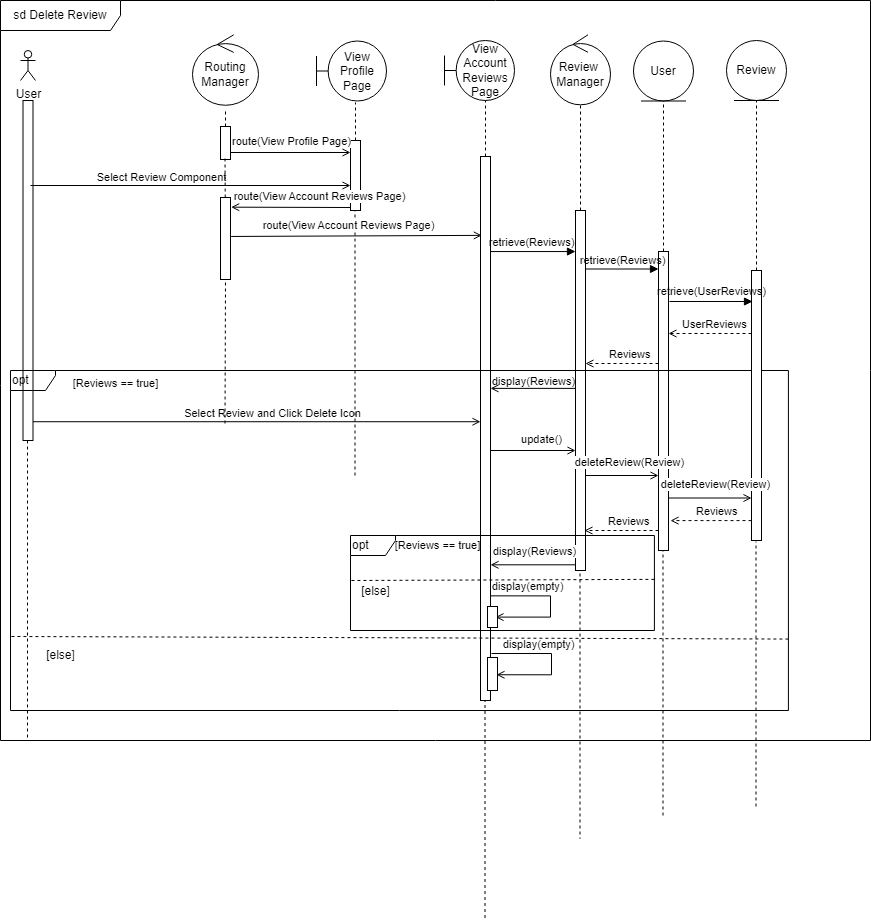

The diagram above was exported from draw.io. Its source (the exported page's mxGraphModel, read from the mxfile embedded in the PNG):
<mxGraphModel dx="1050" dy="549" grid="1" gridSize="10" guides="1" tooltips="1" connect="1" arrows="1" fold="1" page="1" pageScale="1" pageWidth="827" pageHeight="1169" math="0" shadow="0">
  <root>
    <mxCell id="0" />
    <mxCell id="1" parent="0" />
    <mxCell id="2" value="sd Delete Review" style="shape=umlFrame;whiteSpace=wrap;html=1;pointerEvents=0;width=120;height=30;movable=0;resizable=0;rotatable=0;deletable=0;editable=0;locked=1;connectable=0;" vertex="1" parent="1">
      <mxGeometry x="10" y="10" width="870" height="740" as="geometry" />
    </mxCell>
    <mxCell id="3" value="User" style="shape=umlActor;verticalLabelPosition=bottom;verticalAlign=top;html=1;outlineConnect=0;" vertex="1" parent="1">
      <mxGeometry x="30" y="60" width="15" height="30" as="geometry" />
    </mxCell>
    <mxCell id="4" value="" style="html=1;points=[];perimeter=orthogonalPerimeter;outlineConnect=0;targetShapes=umlLifeline;portConstraint=eastwest;newEdgeStyle={&quot;edgeStyle&quot;:&quot;elbowEdgeStyle&quot;,&quot;elbow&quot;:&quot;vertical&quot;,&quot;curved&quot;:0,&quot;rounded&quot;:0};" vertex="1" parent="1">
      <mxGeometry x="32.5" y="110" width="10" height="340" as="geometry" />
    </mxCell>
    <mxCell id="5" value="" style="endArrow=none;dashed=1;html=1;rounded=0;strokeColor=#000000;entryX=0.5;entryY=1;entryDx=0;entryDy=0;" edge="1" parent="1">
      <mxGeometry width="50" height="50" relative="1" as="geometry">
        <mxPoint x="765.4999999999998" y="816" as="sourcePoint" />
        <mxPoint x="765.4999999999998" y="551" as="targetPoint" />
      </mxGeometry>
    </mxCell>
    <mxCell id="6" value="View Account Reviews Page" style="shape=umlBoundary;whiteSpace=wrap;html=1;" vertex="1" parent="1">
      <mxGeometry x="453.99999999999994" y="50" width="70" height="60" as="geometry" />
    </mxCell>
    <mxCell id="7" value="" style="endArrow=none;dashed=1;html=1;rounded=0;strokeColor=#000000;exitX=0.5;exitY=0;exitDx=0;exitDy=0;entryX=0.586;entryY=1;entryDx=0;entryDy=0;entryPerimeter=0;" edge="1" source="21" target="6" parent="1">
      <mxGeometry width="50" height="50" relative="1" as="geometry">
        <mxPoint x="497" y="170" as="sourcePoint" />
        <mxPoint x="494" y="110" as="targetPoint" />
      </mxGeometry>
    </mxCell>
    <mxCell id="8" value="" style="endArrow=none;dashed=1;html=1;rounded=0;strokeColor=#000000;entryX=0.459;entryY=0.021;entryDx=0;entryDy=0;entryPerimeter=0;" edge="1" parent="1">
      <mxGeometry width="50" height="50" relative="1" as="geometry">
        <mxPoint x="589.5" y="583" as="sourcePoint" />
        <mxPoint x="589.5" y="848.2735" as="targetPoint" />
      </mxGeometry>
    </mxCell>
    <mxCell id="9" value="" style="endArrow=none;dashed=1;html=1;rounded=0;exitX=0.5;exitY=0;exitDx=0;exitDy=0;entryX=0.5;entryY=1.046;entryDx=0;entryDy=0;entryPerimeter=0;" edge="1" source="16" target="12" parent="1">
      <mxGeometry width="50" height="50" relative="1" as="geometry">
        <mxPoint x="372.74" y="139.99" as="sourcePoint" />
        <mxPoint x="373" y="109" as="targetPoint" />
      </mxGeometry>
    </mxCell>
    <mxCell id="10" value="" style="endArrow=open;html=1;rounded=0;strokeColor=#000000;endFill=0;entryX=0;entryY=0.643;entryDx=0;entryDy=0;entryPerimeter=0;" edge="1" target="17" parent="1">
      <mxGeometry width="50" height="50" relative="1" as="geometry">
        <mxPoint x="40" y="195" as="sourcePoint" />
        <mxPoint x="350" y="197" as="targetPoint" />
      </mxGeometry>
    </mxCell>
    <mxCell id="11" value="Select Review Component" style="edgeLabel;html=1;align=center;verticalAlign=middle;resizable=0;points=[];" connectable="0" vertex="1" parent="10">
      <mxGeometry x="-0.1937" relative="1" as="geometry">
        <mxPoint x="2" y="-9" as="offset" />
      </mxGeometry>
    </mxCell>
    <mxCell id="12" value="Routing Manager" style="ellipse;shape=umlControl;whiteSpace=wrap;html=1;" vertex="1" parent="1">
      <mxGeometry x="202" y="44.31" width="66" height="70.46" as="geometry" />
    </mxCell>
    <mxCell id="13" value="" style="endArrow=none;dashed=1;html=1;rounded=0;endSize=6;" edge="1" source="4" parent="1">
      <mxGeometry width="50" height="50" relative="1" as="geometry">
        <mxPoint x="37" y="910" as="sourcePoint" />
        <mxPoint x="37" y="750" as="targetPoint" />
        <Array as="points" />
      </mxGeometry>
    </mxCell>
    <mxCell id="14" value="" style="endArrow=none;dashed=1;html=1;rounded=0;endSize=6;startArrow=none;" edge="1" parent="1">
      <mxGeometry width="50" height="50" relative="1" as="geometry">
        <mxPoint x="494.49999999999983" y="927.5" as="sourcePoint" />
        <mxPoint x="494.49999999999983" y="710" as="targetPoint" />
        <Array as="points" />
      </mxGeometry>
    </mxCell>
    <mxCell id="15" value="View Profile Page" style="shape=umlBoundary;whiteSpace=wrap;html=1;" vertex="1" parent="1">
      <mxGeometry x="325.99999999999994" y="50.5" width="70" height="60" as="geometry" />
    </mxCell>
    <mxCell id="16" value="" style="rounded=0;whiteSpace=wrap;html=1;rotation=0;" vertex="1" parent="1">
      <mxGeometry x="230" y="136" width="10" height="33" as="geometry" />
    </mxCell>
    <mxCell id="17" value="" style="rounded=0;whiteSpace=wrap;html=1;rotation=0;" vertex="1" parent="1">
      <mxGeometry x="360" y="150" width="10" height="70" as="geometry" />
    </mxCell>
    <mxCell id="18" value="" style="endArrow=open;html=1;rounded=0;strokeColor=#000000;endFill=0;" edge="1" parent="1">
      <mxGeometry width="50" height="50" relative="1" as="geometry">
        <mxPoint x="240" y="162" as="sourcePoint" />
        <mxPoint x="360" y="162" as="targetPoint" />
      </mxGeometry>
    </mxCell>
    <mxCell id="19" value="route(View Profile Page)" style="edgeLabel;html=1;align=center;verticalAlign=middle;resizable=0;points=[];" connectable="0" vertex="1" parent="18">
      <mxGeometry x="-0.4117" y="4" relative="1" as="geometry">
        <mxPoint x="25" y="-8" as="offset" />
      </mxGeometry>
    </mxCell>
    <mxCell id="20" value="" style="endArrow=none;dashed=1;html=1;rounded=0;exitX=0.5;exitY=0;exitDx=0;exitDy=0;entryX=0.557;entryY=1.025;entryDx=0;entryDy=0;entryPerimeter=0;" edge="1" source="17" target="15" parent="1">
      <mxGeometry width="50" height="50" relative="1" as="geometry">
        <mxPoint x="245" y="146" as="sourcePoint" />
        <mxPoint x="245" y="128" as="targetPoint" />
      </mxGeometry>
    </mxCell>
    <mxCell id="21" value="" style="rounded=0;whiteSpace=wrap;html=1;rotation=0;" vertex="1" parent="1">
      <mxGeometry x="490" y="166" width="10" height="544" as="geometry" />
    </mxCell>
    <mxCell id="22" value="" style="endArrow=open;html=1;rounded=0;strokeColor=#000000;endFill=0;entryX=1.067;entryY=0.118;entryDx=0;entryDy=0;entryPerimeter=0;" edge="1" target="67" parent="1">
      <mxGeometry width="50" height="50" relative="1" as="geometry">
        <mxPoint x="360" y="217" as="sourcePoint" />
        <mxPoint x="490" y="213" as="targetPoint" />
      </mxGeometry>
    </mxCell>
    <mxCell id="23" value="route(View Account Reviews Page)" style="edgeLabel;html=1;align=center;verticalAlign=middle;resizable=0;points=[];" connectable="0" vertex="1" parent="22">
      <mxGeometry x="-0.1937" relative="1" as="geometry">
        <mxPoint x="16" y="-11" as="offset" />
      </mxGeometry>
    </mxCell>
    <mxCell id="24" value="Review" style="ellipse;shape=umlEntity;whiteSpace=wrap;html=1;" vertex="1" parent="1">
      <mxGeometry x="736" y="50" width="60" height="60" as="geometry" />
    </mxCell>
    <mxCell id="25" value="" style="endArrow=none;dashed=1;html=1;rounded=0;entryX=0.5;entryY=1;entryDx=0;entryDy=0;" edge="1" source="42" target="24" parent="1">
      <mxGeometry width="50" height="50" relative="1" as="geometry">
        <mxPoint x="766" y="220" as="sourcePoint" />
        <mxPoint x="602" y="134" as="targetPoint" />
      </mxGeometry>
    </mxCell>
    <mxCell id="26" value="display(empty)" style="html=1;verticalAlign=bottom;endArrow=open;elbow=vertical;rounded=0;strokeColor=default;labelBackgroundColor=none;edgeStyle=orthogonalEdgeStyle;align=left;entryX=1;entryY=0.25;entryDx=0;entryDy=0;endFill=0;" edge="1" parent="1">
      <mxGeometry x="-0.8533" relative="1" as="geometry">
        <mxPoint x="501" y="663" as="sourcePoint" />
        <Array as="points">
          <mxPoint x="561" y="663" />
          <mxPoint x="561" y="684" />
        </Array>
        <mxPoint x="506" y="684.25" as="targetPoint" />
        <mxPoint as="offset" />
      </mxGeometry>
    </mxCell>
    <mxCell id="27" value="Review&amp;nbsp; Manager" style="ellipse;shape=umlControl;whiteSpace=wrap;html=1;" vertex="1" parent="1">
      <mxGeometry x="560" y="44.31" width="60" height="70" as="geometry" />
    </mxCell>
    <mxCell id="28" value="User" style="ellipse;shape=umlEntity;whiteSpace=wrap;html=1;" vertex="1" parent="1">
      <mxGeometry x="643" y="50.5" width="60" height="60" as="geometry" />
    </mxCell>
    <mxCell id="29" value="" style="html=1;points=[];perimeter=orthogonalPerimeter;outlineConnect=0;targetShapes=umlLifeline;portConstraint=eastwest;newEdgeStyle={&quot;edgeStyle&quot;:&quot;elbowEdgeStyle&quot;,&quot;elbow&quot;:&quot;vertical&quot;,&quot;curved&quot;:0,&quot;rounded&quot;:0};" vertex="1" parent="1">
      <mxGeometry x="585" y="220" width="10" height="360" as="geometry" />
    </mxCell>
    <mxCell id="30" value="" style="html=1;points=[];perimeter=orthogonalPerimeter;outlineConnect=0;targetShapes=umlLifeline;portConstraint=eastwest;newEdgeStyle={&quot;edgeStyle&quot;:&quot;elbowEdgeStyle&quot;,&quot;elbow&quot;:&quot;vertical&quot;,&quot;curved&quot;:0,&quot;rounded&quot;:0};" vertex="1" parent="1">
      <mxGeometry x="668" y="261" width="10" height="299" as="geometry" />
    </mxCell>
    <mxCell id="31" value="retrieve(Reviews)" style="html=1;verticalAlign=bottom;endArrow=block;elbow=vertical;rounded=0;labelBackgroundColor=none;endFill=1;" edge="1" parent="1">
      <mxGeometry x="0.0227" relative="1" as="geometry">
        <mxPoint x="595" y="278.5" as="sourcePoint" />
        <mxPoint x="668" y="278.5" as="targetPoint" />
        <mxPoint as="offset" />
      </mxGeometry>
    </mxCell>
    <mxCell id="32" value="" style="endArrow=none;dashed=1;html=1;rounded=0;" edge="1" source="29" target="27" parent="1">
      <mxGeometry width="50" height="50" relative="1" as="geometry">
        <mxPoint x="919.98" y="705" as="sourcePoint" />
        <mxPoint x="919.98" y="133.01" as="targetPoint" />
      </mxGeometry>
    </mxCell>
    <mxCell id="33" value="" style="endArrow=none;dashed=1;html=1;rounded=0;entryX=0.5;entryY=1;entryDx=0;entryDy=0;" edge="1" source="30" target="28" parent="1">
      <mxGeometry width="50" height="50" relative="1" as="geometry">
        <mxPoint x="1015" y="430" as="sourcePoint" />
        <mxPoint x="1015" y="205" as="targetPoint" />
      </mxGeometry>
    </mxCell>
    <mxCell id="34" value="UserReviews" style="html=1;verticalAlign=bottom;endArrow=open;elbow=vertical;rounded=0;strokeColor=default;labelBackgroundColor=none;align=left;endFill=0;dashed=1;" edge="1" parent="1">
      <mxGeometry x="0.7108" relative="1" as="geometry">
        <mxPoint x="761" y="343" as="sourcePoint" />
        <mxPoint x="678" y="343" as="targetPoint" />
        <mxPoint as="offset" />
      </mxGeometry>
    </mxCell>
    <mxCell id="35" value="Reviews" style="html=1;verticalAlign=bottom;endArrow=open;elbow=vertical;rounded=0;strokeColor=default;labelBackgroundColor=none;align=left;endFill=0;dashed=1;" edge="1" parent="1">
      <mxGeometry x="0.3962" relative="1" as="geometry">
        <mxPoint x="668" y="373" as="sourcePoint" />
        <mxPoint x="595" y="373" as="targetPoint" />
        <mxPoint as="offset" />
      </mxGeometry>
    </mxCell>
    <mxCell id="36" value="opt" style="shape=umlFrame;whiteSpace=wrap;html=1;pointerEvents=0;fillColor=none;align=left;width=45;height=20;movable=1;resizable=1;rotatable=1;deletable=1;editable=1;locked=0;connectable=1;" vertex="1" parent="1">
      <mxGeometry x="20" y="380" width="777.92" height="340" as="geometry" />
    </mxCell>
    <mxCell id="37" value="&lt;font style=&quot;font-size: 11px;&quot;&gt;[Reviews == true]&lt;/font&gt;" style="text;html=1;align=center;verticalAlign=middle;resizable=0;points=[];autosize=1;strokeColor=none;fillColor=none;" vertex="1" parent="1">
      <mxGeometry x="70" y="378" width="110" height="30" as="geometry" />
    </mxCell>
    <mxCell id="38" value="display(Reviews)" style="html=1;verticalAlign=bottom;endArrow=open;elbow=vertical;rounded=0;strokeColor=default;labelBackgroundColor=none;align=left;endFill=0;" edge="1" parent="1">
      <mxGeometry x="1" y="2" relative="1" as="geometry">
        <mxPoint x="585" y="397.8947368421052" as="sourcePoint" />
        <mxPoint x="500" y="397.8947368421052" as="targetPoint" />
        <mxPoint as="offset" />
      </mxGeometry>
    </mxCell>
    <mxCell id="39" value="" style="endArrow=none;html=1;rounded=0;dashed=1;endSize=6;startArrow=none;startFill=0;endFill=0;entryX=-0.001;entryY=0.575;entryDx=0;entryDy=0;entryPerimeter=0;exitX=1;exitY=0.508;exitDx=0;exitDy=0;exitPerimeter=0;" edge="1" parent="1">
      <mxGeometry y="-10" width="50" height="50" relative="1" as="geometry">
        <mxPoint x="797.9200000000001" y="648.56" as="sourcePoint" />
        <mxPoint x="19.222080000000005" y="646" as="targetPoint" />
        <mxPoint as="offset" />
      </mxGeometry>
    </mxCell>
    <mxCell id="40" value="" style="rounded=0;whiteSpace=wrap;html=1;rotation=0;" vertex="1" parent="1">
      <mxGeometry x="497" y="667" width="10" height="33" as="geometry" />
    </mxCell>
    <mxCell id="41" value="retrieve(Reviews)" style="html=1;verticalAlign=bottom;endArrow=block;elbow=vertical;rounded=0;labelBackgroundColor=none;endFill=1;exitX=1;exitY=0.316;exitDx=0;exitDy=0;exitPerimeter=0;" edge="1" parent="1">
      <mxGeometry x="-0.0244" relative="1" as="geometry">
        <mxPoint x="500" y="261.0640000000001" as="sourcePoint" />
        <mxPoint x="585" y="261.0640000000001" as="targetPoint" />
        <mxPoint as="offset" />
      </mxGeometry>
    </mxCell>
    <mxCell id="42" value="" style="html=1;points=[];perimeter=orthogonalPerimeter;outlineConnect=0;targetShapes=umlLifeline;portConstraint=eastwest;newEdgeStyle={&quot;edgeStyle&quot;:&quot;elbowEdgeStyle&quot;,&quot;elbow&quot;:&quot;vertical&quot;,&quot;curved&quot;:0,&quot;rounded&quot;:0};" vertex="1" parent="1">
      <mxGeometry x="761" y="280" width="10" height="270" as="geometry" />
    </mxCell>
    <mxCell id="43" value="retrieve(UserReviews)" style="html=1;verticalAlign=bottom;endArrow=block;elbow=vertical;rounded=0;labelBackgroundColor=none;endFill=1;" edge="1" parent="1">
      <mxGeometry x="0.012" y="1" relative="1" as="geometry">
        <mxPoint x="679" y="311" as="sourcePoint" />
        <mxPoint x="762" y="311" as="targetPoint" />
        <mxPoint as="offset" />
      </mxGeometry>
    </mxCell>
    <mxCell id="44" value="" style="endArrow=open;html=1;rounded=0;strokeColor=#000000;endFill=0;entryX=0;entryY=0.536;entryDx=0;entryDy=0;entryPerimeter=0;" edge="1" parent="1">
      <mxGeometry width="50" height="50" relative="1" as="geometry">
        <mxPoint x="42.5" y="431.22399999999993" as="sourcePoint" />
        <mxPoint x="490" y="431.22399999999993" as="targetPoint" />
      </mxGeometry>
    </mxCell>
    <mxCell id="45" value="Select Review and Click Delete Icon" style="edgeLabel;html=1;align=center;verticalAlign=middle;resizable=0;points=[];" connectable="0" vertex="1" parent="44">
      <mxGeometry x="-0.1937" relative="1" as="geometry">
        <mxPoint x="59" y="-9" as="offset" />
      </mxGeometry>
    </mxCell>
    <mxCell id="46" value="" style="endArrow=open;html=1;rounded=0;strokeColor=#000000;endFill=0;" edge="1" parent="1">
      <mxGeometry width="50" height="50" relative="1" as="geometry">
        <mxPoint x="500" y="460" as="sourcePoint" />
        <mxPoint x="585" y="460" as="targetPoint" />
      </mxGeometry>
    </mxCell>
    <mxCell id="47" value="update()" style="edgeLabel;html=1;align=center;verticalAlign=middle;resizable=0;points=[];" connectable="0" vertex="1" parent="46">
      <mxGeometry x="-0.4117" y="4" relative="1" as="geometry">
        <mxPoint x="25" y="-8" as="offset" />
      </mxGeometry>
    </mxCell>
    <mxCell id="48" value="" style="endArrow=open;html=1;rounded=0;strokeColor=#000000;endFill=0;" edge="1" parent="1">
      <mxGeometry width="50" height="50" relative="1" as="geometry">
        <mxPoint x="595" y="485" as="sourcePoint" />
        <mxPoint x="668" y="485" as="targetPoint" />
      </mxGeometry>
    </mxCell>
    <mxCell id="49" value="deleteReview(Review)" style="edgeLabel;html=1;align=center;verticalAlign=middle;resizable=0;points=[];" connectable="0" vertex="1" parent="48">
      <mxGeometry x="-0.4117" y="4" relative="1" as="geometry">
        <mxPoint x="22" y="-10" as="offset" />
      </mxGeometry>
    </mxCell>
    <mxCell id="50" value="" style="endArrow=open;html=1;rounded=0;strokeColor=#000000;endFill=0;" edge="1" parent="1">
      <mxGeometry width="50" height="50" relative="1" as="geometry">
        <mxPoint x="678" y="507.5" as="sourcePoint" />
        <mxPoint x="761" y="507.5" as="targetPoint" />
      </mxGeometry>
    </mxCell>
    <mxCell id="51" value="deleteReview(Review)" style="edgeLabel;html=1;align=center;verticalAlign=middle;resizable=0;points=[];" connectable="0" vertex="1" parent="50">
      <mxGeometry x="-0.4117" y="4" relative="1" as="geometry">
        <mxPoint x="22" y="-10" as="offset" />
      </mxGeometry>
    </mxCell>
    <mxCell id="52" value="Reviews" style="html=1;verticalAlign=bottom;endArrow=open;elbow=vertical;rounded=0;strokeColor=default;labelBackgroundColor=none;align=left;endFill=0;dashed=1;entryX=1.2;entryY=0.9;entryDx=0;entryDy=0;entryPerimeter=0;" edge="1" source="42" target="30" parent="1">
      <mxGeometry x="0.3962" relative="1" as="geometry">
        <mxPoint x="761" y="530" as="sourcePoint" />
        <mxPoint x="688" y="530" as="targetPoint" />
        <mxPoint as="offset" />
      </mxGeometry>
    </mxCell>
    <mxCell id="53" value="Reviews" style="html=1;verticalAlign=bottom;endArrow=open;elbow=vertical;rounded=0;strokeColor=default;labelBackgroundColor=none;align=left;endFill=0;dashed=1;entryX=1.2;entryY=0.9;entryDx=0;entryDy=0;entryPerimeter=0;" edge="1" source="30" parent="1">
      <mxGeometry x="0.3962" relative="1" as="geometry">
        <mxPoint x="675" y="540" as="sourcePoint" />
        <mxPoint x="594" y="540" as="targetPoint" />
        <mxPoint as="offset" />
      </mxGeometry>
    </mxCell>
    <mxCell id="54" value="opt" style="shape=umlFrame;whiteSpace=wrap;html=1;pointerEvents=0;fillColor=none;align=left;width=45;height=20;movable=1;resizable=1;rotatable=1;deletable=1;editable=1;locked=0;connectable=1;" vertex="1" parent="1">
      <mxGeometry x="360" y="545" width="303.92" height="95" as="geometry" />
    </mxCell>
    <mxCell id="55" value="&lt;font style=&quot;font-size: 11px;&quot;&gt;[Reviews == true]&lt;/font&gt;" style="text;html=1;align=center;verticalAlign=middle;resizable=0;points=[];autosize=1;strokeColor=none;fillColor=none;" vertex="1" parent="1">
      <mxGeometry x="392" y="540" width="110" height="30" as="geometry" />
    </mxCell>
    <mxCell id="56" value="" style="endArrow=open;html=1;rounded=0;endFill=0;" edge="1" parent="1">
      <mxGeometry width="50" height="50" relative="1" as="geometry">
        <mxPoint x="585" y="574.3157894736842" as="sourcePoint" />
        <mxPoint x="500" y="574.3157894736842" as="targetPoint" />
      </mxGeometry>
    </mxCell>
    <mxCell id="57" value="display(Reviews)" style="edgeLabel;html=1;align=center;verticalAlign=middle;resizable=0;points=[];" connectable="0" vertex="1" parent="56">
      <mxGeometry x="0.3261" y="1" relative="1" as="geometry">
        <mxPoint x="14" y="-15" as="offset" />
      </mxGeometry>
    </mxCell>
    <mxCell id="58" value="" style="endArrow=none;html=1;rounded=0;dashed=1;endSize=6;startArrow=none;startFill=0;endFill=0;entryX=0.003;entryY=0.6;entryDx=0;entryDy=0;entryPerimeter=0;exitX=1;exitY=0.588;exitDx=0;exitDy=0;exitPerimeter=0;" edge="1" parent="1">
      <mxGeometry y="-10" width="50" height="50" relative="1" as="geometry">
        <mxPoint x="663.9200000000001" y="588.8599999999999" as="sourcePoint" />
        <mxPoint x="360.91175999999996" y="590" as="targetPoint" />
        <mxPoint as="offset" />
      </mxGeometry>
    </mxCell>
    <mxCell id="59" value="[else]" style="text;html=1;align=center;verticalAlign=middle;resizable=0;points=[];autosize=1;strokeColor=none;fillColor=none;" vertex="1" parent="1">
      <mxGeometry x="360" y="586" width="50" height="30" as="geometry" />
    </mxCell>
    <mxCell id="60" value="display(empty)" style="html=1;verticalAlign=bottom;endArrow=open;elbow=vertical;rounded=0;strokeColor=default;labelBackgroundColor=none;edgeStyle=orthogonalEdgeStyle;align=left;entryX=1;entryY=0.25;entryDx=0;entryDy=0;endFill=0;" edge="1" parent="1">
      <mxGeometry x="-1" relative="1" as="geometry">
        <mxPoint x="500" y="605.35" as="sourcePoint" />
        <Array as="points">
          <mxPoint x="560" y="605.35" />
          <mxPoint x="560" y="626.35" />
        </Array>
        <mxPoint x="505" y="626.6" as="targetPoint" />
        <mxPoint as="offset" />
      </mxGeometry>
    </mxCell>
    <mxCell id="61" value="" style="rounded=0;whiteSpace=wrap;html=1;rotation=0;" vertex="1" parent="1">
      <mxGeometry x="497" y="616" width="10" height="21" as="geometry" />
    </mxCell>
    <mxCell id="62" value="[else]" style="text;html=1;align=center;verticalAlign=middle;resizable=0;points=[];autosize=1;strokeColor=none;fillColor=none;" vertex="1" parent="1">
      <mxGeometry x="45" y="650" width="50" height="30" as="geometry" />
    </mxCell>
    <mxCell id="63" value="" style="endArrow=none;dashed=1;html=1;rounded=0;strokeColor=#000000;entryX=0.5;entryY=1;entryDx=0;entryDy=0;" edge="1" parent="1">
      <mxGeometry width="50" height="50" relative="1" as="geometry">
        <mxPoint x="672.4999999999998" y="825" as="sourcePoint" />
        <mxPoint x="672.4999999999998" y="560" as="targetPoint" />
      </mxGeometry>
    </mxCell>
    <mxCell id="64" value="" style="endArrow=none;dashed=1;html=1;rounded=0;strokeColor=#000000;entryX=0.5;entryY=1;entryDx=0;entryDy=0;" edge="1" source="67" parent="1">
      <mxGeometry width="50" height="50" relative="1" as="geometry">
        <mxPoint x="234.49999999999977" y="433" as="sourcePoint" />
        <mxPoint x="234.49999999999977" y="168" as="targetPoint" />
      </mxGeometry>
    </mxCell>
    <mxCell id="65" value="" style="endArrow=none;dashed=1;html=1;rounded=0;strokeColor=#000000;entryX=0.5;entryY=1;entryDx=0;entryDy=0;" edge="1" parent="1">
      <mxGeometry width="50" height="50" relative="1" as="geometry">
        <mxPoint x="364.4999999999998" y="485" as="sourcePoint" />
        <mxPoint x="364.4999999999998" y="220" as="targetPoint" />
      </mxGeometry>
    </mxCell>
    <mxCell id="66" value="" style="endArrow=none;dashed=1;html=1;rounded=0;strokeColor=#000000;entryX=0.5;entryY=1;entryDx=0;entryDy=0;" edge="1" target="67" parent="1">
      <mxGeometry width="50" height="50" relative="1" as="geometry">
        <mxPoint x="234.49999999999977" y="433" as="sourcePoint" />
        <mxPoint x="234.49999999999977" y="168" as="targetPoint" />
      </mxGeometry>
    </mxCell>
    <mxCell id="67" value="" style="rounded=0;whiteSpace=wrap;html=1;rotation=0;" vertex="1" parent="1">
      <mxGeometry x="230" y="207" width="10" height="82" as="geometry" />
    </mxCell>
    <mxCell id="68" value="" style="endArrow=open;html=1;rounded=0;strokeColor=#000000;endFill=0;exitX=1.067;exitY=0.341;exitDx=0;exitDy=0;exitPerimeter=0;entryX=0.133;entryY=0.145;entryDx=0;entryDy=0;entryPerimeter=0;" edge="1" target="21" parent="1">
      <mxGeometry width="50" height="50" relative="1" as="geometry">
        <mxPoint x="240.67000000000007" y="245.962" as="sourcePoint" />
        <mxPoint x="488" y="242.82399999999996" as="targetPoint" />
      </mxGeometry>
    </mxCell>
    <mxCell id="69" value="route(View Account Reviews Page)" style="edgeLabel;html=1;align=center;verticalAlign=middle;resizable=0;points=[];" connectable="0" vertex="1" parent="68">
      <mxGeometry x="-0.1937" relative="1" as="geometry">
        <mxPoint x="16" y="-11" as="offset" />
      </mxGeometry>
    </mxCell>
  </root>
</mxGraphModel>